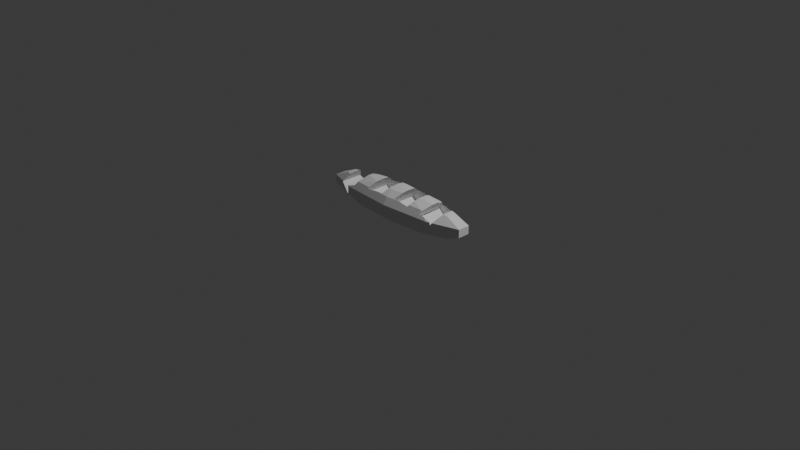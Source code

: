 # Source: baguette_001.blend  (saved by Blender 5.1.30; exported with 4.5.12 LTS)
import bpy
from mathutils import Matrix  # noqa: F401  (used for matrix-valued properties, if any)

bpy.ops.wm.read_factory_settings(use_empty=True)
scene = bpy.context.scene
scene.name = 'Scene'

# ---- collections
col_collection = bpy.data.collections.new('Collection'); scene.collection.children.link(col_collection)

# ---- world
world_world = bpy.data.worlds.new('World'); scene.world = world_world
world_world.use_nodes = True; world_world.node_tree.nodes.clear()
_N = world_world.node_tree.nodes; _L = world_world.node_tree.links
n0 = _N.new('ShaderNodeOutputWorld'); n0.name = 'World Output'; n0.location = (200, 100)
n1 = _N.new('ShaderNodeBackground'); n1.name = 'Background'; n1.location = (-200, 100)
n1.inputs[0].default_value = (0.05088, 0.05088, 0.05088, 1.0)
_L.new(n1.outputs[0], n0.inputs[0])
n0.is_active_output = True
world_world.color = (0.05088, 0.05088, 0.05088)
world_world.sun_shadow_jitter_overblur = 0.0

# ---- cameras
cam_camera = bpy.data.cameras.new('Camera')
cam_camera.clip_end = 100.0
cam_camera.ortho_scale = 7.314

# ---- lights
light_light = bpy.data.lights.new('Light', 'POINT')
light_light.energy = 1000.0
light_light.shadow_soft_size = 0.1

# ---- meshes
me_baguette_001 = bpy.data.meshes.new('baguette_001')
me_baguette_001.from_pydata([(0.413, -0.16, 0.2138), (0.03299, -0.16, 0.2138), (-0.347, -0.16, 0.2138), (0.0, 0.0, 0.378), (0.413, 0.16, 0.2138), (0.03299, 0.16, 0.2138), (0.5424, -0.16, 0.1197), (0.0, 0.172, 0.3035), (0.0, 0.172, 0.05655), (-0.347, 0.16, 0.2138), (0.5424, 0.16, 0.1197), (0.1624, -0.16, 0.1197), (0.0, 0.09545, 0.0), (0.1624, 0.16, 0.1197), (-0.2176, -0.16, 0.1197), (0.0, 0.0, 0.0), (-0.2176, 0.16, 0.1197), (0.4448, 0.1392, 0.3035), (0.5547, 0.1735, 0.2241), (0.5547, 0.1735, 0.1359), (0.4448, 0.1392, 0.05655), (0.2469, 0.07722, 0.0), (0.3994, 0.0295, 0.3584), (0.7198, 0.05315, 0.3035), (0.8975, 0.06628, 0.2241), (0.8975, 0.06628, 0.1359), (0.7198, 0.05315, 0.05655), (0.3994, 0.0295, 0.0), (0.3994, -0.0295, 0.3584), (0.7198, -0.05315, 0.3035), (0.8975, -0.06628, 0.2241), (0.8975, -0.06628, 0.1359), (0.7198, -0.05315, 0.05655), (0.3994, -0.0295, 0.0), (0.4448, -0.1392, 0.3035), (0.5547, -0.1735, 0.2241), (0.5547, -0.1735, 0.1359), (0.4448, -0.1392, 0.05655), (0.2469, -0.07722, 0.0), (3.278e-08, -0.09545, 0.3584), (-3.278e-08, -0.172, 0.3035), (6.557e-08, -0.2145, 0.2241), (6.557e-08, -0.2145, 0.1359), (-3.278e-08, -0.172, 0.05655), (3.278e-08, -0.09545, 0.0), (-0.2469, -0.07722, 0.3584), (-0.4448, -0.1392, 0.3035), (-0.5547, -0.1735, 0.2241), (-0.5547, -0.1735, 0.1359), (-0.4448, -0.1392, 0.05655), (-0.2469, -0.07722, 0.0), (-0.3994, -0.0295, 0.3584), (-0.7198, -0.05315, 0.3035), (-0.8975, -0.06628, 0.2241), (-0.8975, -0.06628, 0.1359), (-0.7198, -0.05315, 0.05655), (-0.3994, -0.0295, 0.0), (-0.3994, 0.0295, 0.3584), (-0.7198, 0.05315, 0.3035), (-0.8975, 0.06628, 0.2241), (-0.8975, 0.06628, 0.1359), (-0.7198, 0.05315, 0.05655), (-0.3994, 0.0295, 0.0), (-0.2469, 0.07722, 0.3584), (-0.4448, 0.1392, 0.3035), (-0.5547, 0.1735, 0.2241), (-0.5547, 0.1735, 0.1359), (-0.4448, 0.1392, 0.05655), (-0.2469, 0.07722, 0.0), (-6.557e-08, 0.09545, 0.3584), (-1.967e-07, 0.2145, 0.2241), (-1.967e-07, 0.2145, 0.1359), (-0.5115, -0.16, 0.2553), (-0.4977, -0.16, 0.2572), (-0.4853, -0.1518, 0.2742), (-0.6199, -0.1531, 0.1359), (-0.5979, -0.16, 0.1359), (-0.5976, -0.1461, 0.1197), (-0.5883, -0.16, 0.1325), (-0.6618, -0.07127, 0.3035), (-0.4641, -0.1331, 0.3035), (-0.7195, -0.122, 0.2241), (-0.5979, -0.16, 0.2241), (-0.727, -0.1196, 0.2138), (-0.6536, -0.04827, 0.3148), (-0.4277, -0.03158, 0.3535), (-0.4277, 0.03158, 0.3535), (-0.6536, 0.04827, 0.3148), (-0.727, 0.1196, 0.2138), (-0.7195, 0.122, 0.2241), (-0.5979, 0.16, 0.2241), (-0.6199, 0.1531, 0.1359), (-0.5979, 0.16, 0.1359), (-0.6618, 0.07127, 0.3035), (-0.4641, 0.1331, 0.3035), (-0.5976, 0.1461, 0.1197), (-0.5883, 0.16, 0.1325), (-0.4853, 0.1518, 0.2742), (-0.5115, 0.16, 0.2553), (-0.4977, 0.16, 0.2572), (-0.1625, -0.16, 0.3035), (-0.2818, -0.1512, 0.3035), (-0.2951, -0.16, 0.2852), (-0.2419, -0.07759, 0.3584), (-0.2416, -0.07558, 0.3588), (-0.03175, -0.00993, 0.3755), (-0.04416, -0.09219, 0.3584), (-0.08093, -0.16, 0.3078), (-0.03102, -0.002291, 0.3765), (-0.2361, -0.01744, 0.3664), (-0.03102, 0.002291, 0.3765), (-0.2361, 0.01744, 0.3664), (-0.2416, 0.07558, 0.3588), (-0.03175, 0.00993, 0.3755), (-0.2419, 0.07759, 0.3584), (-0.04416, 0.09219, 0.3584), (-0.2818, 0.1512, 0.3035), (-0.1625, 0.16, 0.3035), (-0.08093, 0.16, 0.3078), (-0.2951, 0.16, 0.2852), (0.1381, 0.08526, 0.3584), (0.1005, 0.16, 0.3067), (0.1625, 0.16, 0.3035), (0.2959, 0.1502, 0.3035), (0.3209, 0.1004, 0.3378), (0.2838, 0.16, 0.2867), (0.144, 0.04505, 0.3666), (0.1471, 0.01086, 0.3708), (0.3358, 0.04939, 0.3584), (0.338, 0.02496, 0.3614), (0.1471, -0.01086, 0.3708), (0.338, -0.02496, 0.3614), (0.3358, -0.04939, 0.3584), (0.3209, -0.1004, 0.3378), (0.144, -0.04505, 0.3666), (0.1381, -0.08526, 0.3584), (0.1005, -0.16, 0.3067), (0.2959, -0.1502, 0.3035), (0.1625, -0.16, 0.3035), (0.2838, -0.16, 0.2867), (0.4494, 0.16, 0.2639), (0.5115, 0.16, 0.2553), (0.4667, 0.146, 0.2877), (0.4782, 0.1287, 0.3035), (0.6759, 0.06687, 0.3035), (0.5979, 0.16, 0.2241), (0.6182, 0.1536, 0.2241), (0.5979, 0.16, 0.1961), (0.5049, 0.03729, 0.3403), (0.6808, 0.05027, 0.3101), (0.5049, -0.03729, 0.3403), (0.6808, -0.05027, 0.3101), (0.5979, -0.16, 0.2241), (0.6182, -0.1536, 0.2241), (0.5979, -0.16, 0.1961), (0.4782, -0.1287, 0.3035), (0.6759, -0.06687, 0.3035), (0.5115, -0.16, 0.2553), (0.4667, -0.146, 0.2877), (0.4494, -0.16, 0.2639)], [], [(12, 8, 20, 21), (71, 70, 18, 19), (121, 122, 7, 69, 120), (123, 124, 17), (15, 12, 21), (8, 71, 19, 20), (18, 70, 7, 122, 125, 123, 17, 142, 140, 141), (126, 120, 69, 3), (17, 143, 142), (144, 23, 24, 146), (145, 18, 141), (126, 3, 127), (129, 22, 128), (21, 20, 26, 27), (24, 25, 19, 18, 145, 147, 146), (124, 128, 22, 148, 143, 17), (149, 23, 144), (15, 21, 27), (20, 19, 25, 26), (27, 26, 32, 33), (25, 24, 30, 31), (22, 28, 150, 148), (151, 29, 23, 149), (15, 27, 33), (26, 25, 31, 32), (24, 23, 29, 30), (3, 130, 127), (129, 131, 28, 22), (33, 32, 37, 38), (35, 36, 31, 30, 153, 154, 152), (155, 150, 28, 132, 133, 34), (156, 29, 151), (15, 33, 38), (32, 31, 36, 37), (34, 158, 155), (153, 30, 29, 156), (157, 35, 152), (3, 134, 130), (28, 131, 132), (135, 39, 40, 138, 136), (133, 137, 34), (15, 38, 44), (37, 36, 42, 43), (34, 137, 139, 138, 40, 41, 35, 157, 159, 158), (3, 39, 135, 134), (38, 37, 43, 44), (36, 35, 41, 42), (15, 44, 50), (43, 42, 48, 49), (73, 72, 47, 41, 40, 100, 102, 101, 46, 74), (45, 103, 104), (105, 106, 39, 3), (44, 43, 49, 50), (42, 41, 47, 48), (45, 46, 101, 103), (107, 100, 40, 39, 106), (77, 75, 54, 55, 49, 48, 76, 78), (52, 53, 81, 79), (80, 74, 46), (47, 72, 82), (3, 108, 105), (51, 45, 104, 109), (50, 49, 55, 56), (83, 81, 53, 54, 75), (48, 47, 82, 76), (52, 79, 84), (80, 46, 45, 51, 85), (15, 50, 56), (3, 110, 108), (57, 51, 109, 111), (56, 55, 61, 62), (54, 53, 59, 60), (85, 51, 57, 86), (58, 52, 84, 87), (15, 56, 62), (55, 54, 60, 61), (53, 52, 58, 59), (62, 61, 67, 68), (90, 65, 66, 92), (88, 91, 60, 59, 89), (94, 86, 57, 63, 64), (93, 58, 87), (15, 62, 68), (96, 92, 66, 67, 61, 60, 91, 95), (64, 97, 94), (59, 58, 93, 89), (65, 90, 98), (112, 63, 57, 111), (110, 3, 113), (66, 65, 70, 71), (118, 115, 69, 7, 117), (116, 64, 63, 114), (15, 68, 12), (67, 66, 71, 8), (99, 97, 64, 116, 119, 117, 7, 70, 65, 98), (114, 63, 112), (3, 69, 115, 113), (68, 67, 8, 12), (87, 84, 79, 81, 83, 88, 89, 93), (98, 90, 92, 96, 99), (99, 96, 95, 77, 78, 73, 74, 80, 85, 86, 94, 97), (76, 82, 72, 73, 78), (83, 75, 77, 95, 91, 88), (114, 112, 111, 109, 104, 103, 101, 102, 2, 9, 119, 116), (119, 9, 16, 118, 117), (118, 16, 14, 107, 106, 105, 108, 110, 113, 115), (100, 107, 14, 2, 102), (9, 2, 14, 16), (135, 136, 1, 5, 121, 120, 126, 127, 130, 134), (122, 121, 5, 13, 125), (132, 131, 129, 128, 124, 123, 125, 13, 11, 139, 137, 133), (138, 139, 11, 1, 136), (5, 1, 11, 13), (159, 0, 4, 140, 142, 143, 148, 150, 155, 158), (141, 140, 4, 10, 147, 145), (149, 144, 146, 147, 10, 6, 154, 153, 156, 151), (154, 6, 0, 159, 157, 152), (4, 0, 6, 10)])
_uv = me_baguette_001.uv_layers.new(name='UVMap')
_uv.uv.foreach_set('vector', [0.7, 0.1429, 0.7, 0.2857, 0.6, 0.2857, 0.6, 0.1429, 0.7, 0.4286, 0.7, 0.5714, 0.6, 0.5714, 0.6, 0.4286, 0.6763, 0.7228, 0.6635, 0.7143, 0.7, 0.7143, 0.7, 0.8571, 0.6441, 0.8571, 0.6335, 0.7143, 0.6, 0.8037, 0.6, 0.7143, 0.65, 5.96e-08, 0.7, 0.1429, 0.6, 0.1429, 0.7, 0.2857, 0.7, 0.4286, 0.6, 0.4286, 0.6, 0.2857, 0.6, 0.5714, 0.7, 0.5714, 0.7, 0.7143, 0.6635, 0.7143, 0.6389, 0.6842, 0.6335, 0.7143, 0.6, 0.7143, 0.6, 0.6859, 0.6094, 0.6431, 0.6, 0.6276, 0.6208, 0.9167, 0.6441, 0.8571, 0.7, 0.8571, 0.65, 1.0, 0.6, 0.7143, 0.5879, 0.7143, 0.6, 0.6859, 0.5159, 0.7143, 0.5, 0.7143, 0.5, 0.5714, 0.5815, 0.5714, 0.5874, 0.5714, 0.6, 0.5714, 0.6, 0.6276, 0.5792, 0.9167, 0.55, 1.0, 0.5316, 0.9474, 0.5077, 0.8791, 0.5, 0.8571, 0.5417, 0.8571, 0.6, 0.1429, 0.6, 0.2857, 0.5, 0.2857, 0.5, 0.1429, 0.5, 0.5714, 0.5, 0.4286, 0.6, 0.4286, 0.6, 0.5714, 0.5874, 0.5714, 0.5874, 0.5261, 0.5815, 0.5714, 0.6, 0.8037, 0.5417, 0.8571, 0.5, 0.8571, 0.5, 0.8101, 0.5879, 0.7143, 0.6, 0.7143, 0.5, 0.7317, 0.5, 0.7143, 0.5159, 0.7143, 0.55, 5.96e-08, 0.6, 0.1429, 0.5, 0.1429, 0.6, 0.2857, 0.6, 0.4286, 0.5, 0.4286, 0.5, 0.2857, 0.5, 0.1429, 0.5, 0.2857, 0.4, 0.2857, 0.4, 0.1429, 0.5, 0.4286, 0.5, 0.5714, 0.4, 0.5714, 0.4, 0.4286, 0.5, 0.8571, 0.4, 0.8571, 0.4, 0.8101, 0.5, 0.8101, 0.4, 0.7317, 0.4, 0.7143, 0.5, 0.7143, 0.5, 0.7317, 0.45, 5.96e-08, 0.5, 0.1429, 0.4, 0.1429, 0.5, 0.2857, 0.5, 0.4286, 0.4, 0.4286, 0.4, 0.2857, 0.5, 0.5714, 0.5, 0.7143, 0.4, 0.7143, 0.4, 0.5714, 0.45, 1.0, 0.4316, 0.9474, 0.4684, 0.9474, 0.4923, 0.8791, 0.4077, 0.8791, 0.4, 0.8571, 0.5, 0.8571, 0.4, 0.1429, 0.4, 0.2857, 0.3, 0.2857, 0.3, 0.1429, 0.3, 0.5714, 0.3, 0.4286, 0.4, 0.4286, 0.4, 0.5714, 0.3185, 0.5714, 0.3126, 0.5261, 0.3126, 0.5714, 0.3121, 0.7143, 0.4, 0.8101, 0.4, 0.8571, 0.3583, 0.8571, 0.3, 0.8037, 0.3, 0.7143, 0.3841, 0.7143, 0.4, 0.7143, 0.4, 0.7317, 0.35, 5.96e-08, 0.4, 0.1429, 0.3, 0.1429, 0.4, 0.2857, 0.4, 0.4286, 0.3, 0.4286, 0.3, 0.2857, 0.3, 0.7143, 0.3, 0.6859, 0.3121, 0.7143, 0.3185, 0.5714, 0.4, 0.5714, 0.4, 0.7143, 0.3841, 0.7143, 0.3, 0.6276, 0.3, 0.5714, 0.3126, 0.5714, 0.35, 1.0, 0.3208, 0.9167, 0.3684, 0.9474, 0.4, 0.8571, 0.3923, 0.8791, 0.3583, 0.8571, 0.2559, 0.8571, 0.2, 0.8571, 0.2, 0.7143, 0.2365, 0.7143, 0.2237, 0.7228, 0.3, 0.8037, 0.2665, 0.7143, 0.3, 0.7143, 0.25, 5.96e-08, 0.3, 0.1429, 0.2, 0.1429, 0.3, 0.2857, 0.3, 0.4286, 0.2, 0.4286, 0.2, 0.2857, 0.3, 0.7143, 0.2665, 0.7143, 0.2611, 0.6842, 0.2365, 0.7143, 0.2, 0.7143, 0.2, 0.5714, 0.3, 0.5714, 0.3, 0.6276, 0.2906, 0.6431, 0.3, 0.6859, 0.25, 1.0, 0.2, 0.8571, 0.2559, 0.8571, 0.2792, 0.9167, 0.3, 0.1429, 0.3, 0.2857, 0.2, 0.2857, 0.2, 0.1429, 0.3, 0.4286, 0.3, 0.5714, 0.2, 0.5714, 0.2, 0.4286, 0.15, 5.96e-08, 0.2, 0.1429, 0.1, 0.1429, 0.2, 0.2857, 0.2, 0.4286, 0.1, 0.4286, 0.1, 0.2857, 0.1021, 0.6311, 0.1, 0.6276, 0.1, 0.5714, 0.2, 0.5714, 0.2, 0.7143, 0.1635, 0.7143, 0.1367, 0.6814, 0.1366, 0.7143, 0.1, 0.7143, 0.1, 0.6616, 0.1, 0.8571, 0.102, 0.8571, 0.1011, 0.8602, 0.1436, 0.9816, 0.1821, 0.8571, 0.2, 0.8571, 0.15, 1.0, 0.2, 0.1429, 0.2, 0.2857, 0.1, 0.2857, 0.1, 0.1429, 0.2, 0.4286, 0.2, 0.5714, 0.1, 0.5714, 0.1, 0.4286, 0.1, 0.8571, 0.1, 0.7143, 0.1366, 0.7143, 0.102, 0.8571, 0.1806, 0.7255, 0.1635, 0.7143, 0.2, 0.7143, 0.2, 0.8571, 0.1821, 0.8571, 0.07902, 0.3994, 0.08098, 0.4286, 0.0, 0.4286, 0.0, 0.2857, 0.1, 0.2857, 0.1, 0.4286, 0.08739, 0.4286, 0.0884, 0.4223, 0.0, 0.7143, 0.0, 0.5714, 0.05192, 0.5714, 0.02107, 0.7143, 0.093, 0.7143, 0.1, 0.6616, 0.1, 0.7143, 0.1, 0.5714, 0.1, 0.6276, 0.08739, 0.5714, 0.05, 1.0, 0.04612, 0.9889, 0.05643, 0.9816, 0.0, 0.8571, 0.1, 0.8571, 0.09894, 0.8602, 0.02045, 0.9156, 0.1, 0.1429, 0.1, 0.2857, 0.0, 0.2857, 0.0, 0.1429, 0.04974, 0.5547, 0.05192, 0.5714, 0.0, 0.5714, 0.0, 0.4286, 0.08098, 0.4286, 0.1, 0.4286, 0.1, 0.5714, 0.08739, 0.5714, 0.08739, 0.4286, 0.0, 0.7143, 0.02107, 0.7143, 0.0, 0.7438, 0.093, 0.7143, 0.1, 0.7143, 0.1, 0.8571, 0.0, 0.8571, 0.0, 0.8446, 0.05, 5.96e-08, 0.1, 0.1429, 0.0, 0.1429, 0.95, 1.0, 0.9461, 0.9889, 0.9539, 0.9889, 0.9, 0.8571, 1.0, 0.8571, 0.9796, 0.9156, 0.9204, 0.9156, 1.0, 0.1429, 1.0, 0.2857, 0.9, 0.2857, 0.9, 0.1429, 1.0, 0.4286, 1.0, 0.5714, 0.9, 0.5714, 0.9, 0.4286, 1.0, 0.8446, 1.0, 0.8571, 0.9, 0.8571, 0.9, 0.8446, 0.9, 0.7143, 1.0, 0.7143, 1.0, 0.7438, 0.9, 0.7438, 0.95, 5.96e-08, 1.0, 0.1429, 0.9, 0.1429, 1.0, 0.2857, 1.0, 0.4286, 0.9, 0.4286, 0.9, 0.2857, 1.0, 0.5714, 1.0, 0.7143, 0.9, 0.7143, 0.9, 0.5714, 0.9, 0.1429, 0.9, 0.2857, 0.8, 0.2857, 0.8, 0.1429, 0.8126, 0.5714, 0.8, 0.5714, 0.8, 0.4286, 0.8126, 0.4286, 0.8503, 0.5547, 0.819, 0.4286, 0.9, 0.4286, 0.9, 0.5714, 0.8481, 0.5714, 0.807, 0.7143, 0.9, 0.8446, 0.9, 0.8571, 0.8, 0.8571, 0.8, 0.7143, 0.8789, 0.7143, 0.9, 0.7143, 0.9, 0.7438, 0.85, 5.96e-08, 0.9, 0.1429, 0.8, 0.1429, 0.8116, 0.4223, 0.8126, 0.4286, 0.8, 0.4286, 0.8, 0.2857, 0.9, 0.2857, 0.9, 0.4286, 0.819, 0.4286, 0.821, 0.3994, 0.8, 0.7143, 0.8, 0.6616, 0.807, 0.7143, 0.9, 0.5714, 0.9, 0.7143, 0.8789, 0.7143, 0.8481, 0.5714, 0.8, 0.5714, 0.8126, 0.5714, 0.8, 0.6276, 0.8011, 0.8602, 0.8, 0.8571, 0.9, 0.8571, 0.8796, 0.9156, 0.8539, 0.9889, 0.85, 1.0, 0.8436, 0.9816, 0.8, 0.4286, 0.8, 0.5714, 0.7, 0.5714, 0.7, 0.4286, 0.7194, 0.7255, 0.7179, 0.8571, 0.7, 0.8571, 0.7, 0.7143, 0.7365, 0.7143, 0.7634, 0.7143, 0.8, 0.7143, 0.8, 0.8571, 0.798, 0.8571, 0.75, 5.96e-08, 0.8, 0.1429, 0.7, 0.1429, 0.8, 0.2857, 0.8, 0.4286, 0.7, 0.4286, 0.7, 0.2857, 0.7979, 0.6311, 0.8, 0.6616, 0.8, 0.7143, 0.7634, 0.7143, 0.7633, 0.6814, 0.7365, 0.7143, 0.7, 0.7143, 0.7, 0.5714, 0.8, 0.5714, 0.8, 0.6276, 0.798, 0.8571, 0.8, 0.8571, 0.7989, 0.8602, 0.75, 1.0, 0.7, 0.8571, 0.7179, 0.8571, 0.7564, 0.9816, 0.8, 0.1429, 0.8, 0.2857, 0.7, 0.2857, 0.7, 0.1429, 0.0, 0.0, 0.0, 0.0, 0.0, 0.0, 0.0, 0.0, 0.0, 0.0, 0.0, 0.0, 0.0, 0.0, 0.0, 0.0, 0.0, 0.0, 0.0, 0.0, 0.0, 0.0, 0.0, 0.0, 0.0, 0.0, 0.0, 0.0, 0.0, 0.0, 0.0, 0.0, 0.0, 0.0, 0.0, 0.0, 0.0, 0.0, 0.0, 0.0, 0.0, 0.0, 0.0, 0.0, 0.0, 0.0, 0.0, 0.0, 0.0, 0.0, 0.0, 0.0, 0.0, 0.0, 0.0, 0.0, 0.0, 0.0, 0.0, 0.0, 0.0, 0.0, 0.0, 0.0, 0.0, 0.0, 0.0, 0.0, 0.0, 0.0, 0.0, 0.0, 0.0, 0.0, 0.0, 0.0, 0.0, 0.0, 0.0, 0.0, 0.0, 0.0, 0.0, 0.0, 0.0, 0.0, 0.0, 0.0, 0.0, 0.0, 0.0, 0.0, 0.0, 0.0, 0.0, 0.0, 0.0, 0.0, 0.0, 0.0, 0.0, 0.0, 0.0, 0.0, 0.0, 0.0, 0.0, 0.0, 0.0, 0.0, 0.0, 0.0, 0.0, 0.0, 0.0, 0.0, 0.0, 0.0, 0.0, 0.0, 0.0, 0.0, 0.0, 0.0, 0.0, 0.0, 0.0, 0.0, 0.0, 0.0, 0.0, 0.0, 0.0, 0.0, 0.0, 0.0, 0.0, 0.0, 0.0, 0.0, 0.0, 0.0, 0.0, 0.0, 0.0, 0.0, 0.0, 0.0, 0.0, 0.0, 0.0, 0.0, 0.0, 0.0, 0.0, 0.0, 0.0, 0.0, 0.0, 0.0, 0.0, 0.0, 0.0, 0.0, 0.0, 0.0, 0.0, 0.0, 0.0, 0.0, 0.0, 0.0, 0.0, 0.0, 0.0, 0.0, 0.0, 0.0, 0.0, 0.0, 0.0, 0.0, 0.0, 0.0, 0.0, 0.0, 0.0, 0.0, 0.0, 0.0, 0.0, 0.0, 0.0, 0.0, 0.0, 0.0, 0.0, 0.0, 0.0, 0.0, 0.0, 0.0, 0.0, 0.0, 0.0, 0.0, 0.0, 0.0, 0.0, 0.0, 0.0, 0.0, 0.0, 0.0, 0.0, 0.0, 0.0, 0.0, 0.0, 0.0, 0.0, 0.0, 0.0, 0.0, 0.0, 0.0, 0.0, 0.0, 0.0, 0.0, 0.0, 0.0, 0.0, 0.0, 0.0, 0.0, 0.0, 0.0, 0.0, 0.0, 0.0, 0.0, 0.0, 0.0, 0.0, 0.0, 0.0, 0.0, 0.0, 0.0, 0.0, 0.0, 0.0, 0.0, 0.0, 0.0, 0.0, 0.0, 0.0, 0.0, 0.0, 0.0, 0.0, 0.0, 0.0, 0.0, 0.0, 0.0, 0.0, 0.0, 0.0, 0.0, 0.0, 0.0, 0.0, 0.0, 0.0, 0.0, 0.0, 0.0, 0.0, 0.0, 0.0, 0.0, 0.0, 0.0, 0.0, 0.0])
me_baguette_001.materials.append(None)
me_baguette_001.update()

# ---- objects
ob_light = bpy.data.objects.new('Light', light_light)
ob_camera = bpy.data.objects.new('Camera', cam_camera)
ob_baguette_001 = bpy.data.objects.new('baguette_001', me_baguette_001)

# ---- transforms, parenting, visibility, modifiers, constraints
ob_light.location = (4.076, 1.005, 5.904)
ob_light.rotation_euler = (0.6503, 0.05522, 1.866)
ob_light.lock_rotations_4d = False
ob_light.empty_display_type = 'ARROWS'
ob_light.color = (0.0, 0.0, 0.0, 0.0)
ob_light.lineart.crease_threshold = 0.0
ob_camera.location = (7.359, -6.926, 4.958)
ob_camera.rotation_euler = (1.109, 0.0, 0.8149)
ob_camera.lock_rotations_4d = False
ob_camera.empty_display_type = 'ARROWS'
ob_camera.color = (0.0, 0.0, 0.0, 0.0)
ob_camera.display_type = 'WIRE'
ob_camera.lineart.crease_threshold = 0.0
ob_baguette_001.location = (0.0, 0.0, 0.0)

# ---- collection membership
col_collection.objects.link(ob_light)
col_collection.objects.link(ob_camera)
col_collection.objects.link(ob_baguette_001)

# ---- scene / render settings (as saved in the file)
scene.camera = ob_camera
scene.frame_start = 1; scene.frame_end = 250; scene.frame_set(1)
scene.render.engine = 'BLENDER_EEVEE_NEXT'
scene.render.bake_bias = 0.0
scene.render.bake_samples = 0
scene.cycles.sampling_pattern = 'TABULATED_SOBOL'
scene.eevee.use_volume_custom_range = False
bpy.context.view_layer.update()
